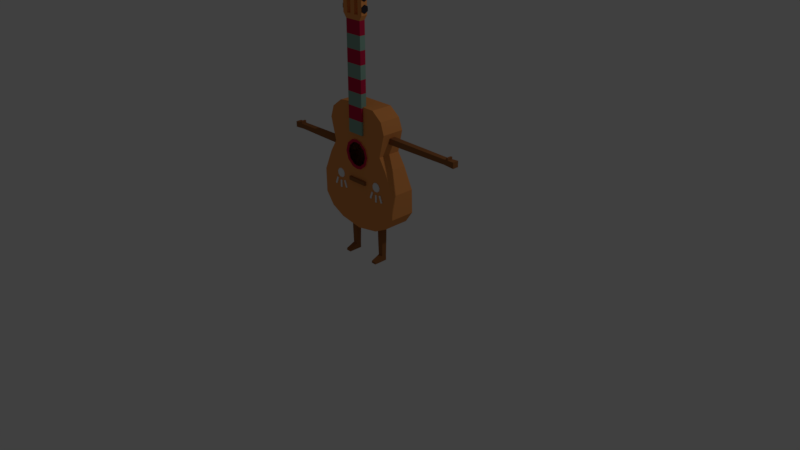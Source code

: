 # Source: guitarra_party_idle_walk_cycle.blend  (saved by Blender 2.79.0; exported with 4.5.12 LTS)
import bpy
from mathutils import Matrix  # noqa: F401  (used for matrix-valued properties, if any)

bpy.ops.wm.read_factory_settings(use_empty=True)
scene = bpy.context.scene
scene.name = 'Scene'

# ---- collections
col_collection_1 = bpy.data.collections.new('Collection 1'); scene.collection.children.link(col_collection_1)

# ---- materials (node trees are filled in below, after node groups)
mat_material_043 = bpy.data.materials.new('Material.043')
mat_material_043.alpha_threshold = 0.0
mat_material_043.use_transparent_shadow = False
mat_material_043.diffuse_color = (0.03307, 0.02679, 0.03309, 1.0)
mat_material_043.roughness = 0.5
mat_material_042 = bpy.data.materials.new('Material.042')
mat_material_042.alpha_threshold = 0.0
mat_material_042.use_transparent_shadow = False
mat_material_042.diffuse_color = (0.8, 0.3027, 0.08495, 1.0)
mat_material_042.roughness = 0.5
mat_material_042.line_color = (0.0, 0.0, 0.0, 1.0)
mat_material_041 = bpy.data.materials.new('Material.041')
mat_material_041.alpha_threshold = 0.0
mat_material_041.use_transparent_shadow = False
mat_material_041.diffuse_color = (0.5382, 0.01406, 0.05926, 1.0)
mat_material_041.roughness = 0.5
mat_material_040 = bpy.data.materials.new('Material.040')
mat_material_040.alpha_threshold = 0.0
mat_material_040.use_transparent_shadow = False
mat_material_040.diffuse_color = (0.3032, 0.1175, 0.04065, 1.0)
mat_material_040.roughness = 0.5
mat_material_039 = bpy.data.materials.new('Material.039')
mat_material_039.alpha_threshold = 0.0
mat_material_039.use_transparent_shadow = False
mat_material_039.diffuse_color = (0.2404, 0.402, 0.3245, 1.0)
mat_material_039.roughness = 0.5
mat_material_038 = bpy.data.materials.new('Material.038')
mat_material_038.alpha_threshold = 0.0
mat_material_038.use_transparent_shadow = False
mat_material_038.roughness = 0.5

# ---- material node trees

# ---- world
world_world = bpy.data.worlds.new('World'); scene.world = world_world
world_world.color = (0.05088, 0.05088, 0.05088)
world_world.use_sun_shadow = False
world_world.sun_shadow_jitter_overblur = 0.0
world_world.cycles.sampling_method = 'MANUAL'

# ---- cameras
cam_camera = bpy.data.cameras.new('Camera')
cam_camera.clip_end = 100.0
cam_camera.lens = 35.0
cam_camera.sensor_width = 32.0
cam_camera.sensor_height = 18.0
cam_camera.ortho_scale = 7.314
cam_camera.dof.focus_distance = 0.0
cam_camera.dof.aperture_fstop = 128.0

# ---- lights
light_lamp = bpy.data.lights.new('Lamp', 'POINT')
light_lamp.transmission_factor = 0.0
light_lamp.cutoff_distance = 30.0
light_lamp.energy = 100.0
light_lamp.shadow_buffer_clip_start = 1.001
light_lamp.shadow_soft_size = 0.1
light_lamp.shadow_maximum_resolution = 0.006
light_lamp.use_absolute_resolution = True

# ---- meshes
me_circle_005 = bpy.data.meshes.new('Circle.005')
me_circle_005.from_pydata([(5.116, -10.06, 0.7718), (4.473, -10.29, 0.7718), (4.131, -10.89, 0.7718), (4.25, -11.56, 0.7718), (4.774, -12.0, 0.7718), (5.458, -12.0, 0.7718), (5.982, -11.56, 0.7718), (6.101, -10.89, 0.7718), (5.759, -10.29, 0.7718), (4.542, -10.38, 0.8988), (5.116, -10.17, 0.8988), (4.237, -10.91, 0.8988), (4.343, -11.51, 0.8988), (4.811, -11.9, 0.8988), (5.421, -11.9, 0.8988), (5.889, -11.51, 0.8988), (5.995, -10.91, 0.8988), (5.69, -10.38, 0.8988), (2.309, 23.04, 0.4567), (2.469, 23.04, 0.4567), (2.309, 22.64, -0.2339), (2.469, 22.64, -0.2339), (2.309, 21.85, -0.2339), (2.469, 21.85, -0.2339), (2.309, 21.45, 0.4567), (2.469, 21.45, 0.4567), (2.309, 21.85, 1.147), (2.469, 21.85, 1.147), (2.309, 22.64, 1.147), (2.469, 22.64, 1.147), (2.309, 25.18, 0.4567), (2.469, 25.18, 0.4567), (2.309, 24.78, -0.2339), (2.469, 24.78, -0.2339), (2.309, 23.98, -0.2339), (2.469, 23.98, -0.2339), (2.309, 23.58, 0.4567), (2.469, 23.58, 0.4567), (2.309, 23.98, 1.147), (2.469, 23.98, 1.147), (2.309, 24.78, 1.147), (2.469, 24.78, 1.147), (-2.585, 23.04, 0.4567), (-2.745, 23.04, 0.4567), (-2.585, 22.64, -0.2339), (-2.745, 22.64, -0.2339), (-2.585, 21.85, -0.2339), (-2.745, 21.85, -0.2339), (-2.585, 21.45, 0.4567), (-2.745, 21.45, 0.4567), (-2.585, 21.85, 1.147), (-2.745, 21.85, 1.147), (-2.585, 22.64, 1.147), (-2.745, 22.64, 1.147), (-2.585, 25.18, 0.4567), (-2.745, 25.18, 0.4567), (-2.585, 24.78, -0.2339), (-2.745, 24.78, -0.2339), (-2.585, 23.98, -0.2339), (-2.745, 23.98, -0.2339), (-2.585, 23.58, 0.4567), (-2.745, 23.58, 0.4567), (-2.585, 23.98, 1.147), (-2.745, 23.98, 1.147), (-2.585, 24.78, 1.147), (-2.745, 24.78, 1.147), (-1.92, 20.16, -0.09813), (-1.92, 20.16, 1.132), (-2.584, 25.59, -0.1417), (-2.584, 25.59, 1.176), (1.661, 20.16, -0.09813), (1.661, 20.16, 1.132), (2.324, 25.59, -0.1417), (2.324, 25.59, 1.176), (1.343, 25.59, -0.1417), (0.361, 25.59, -0.1417), (-0.6207, 25.59, -0.1417), (-1.602, 25.59, -0.1417), (-1.602, 25.59, 1.176), (-0.6207, 25.59, 1.176), (0.361, 25.59, 1.176), (1.343, 25.59, 1.176), (-1.204, 20.16, -0.09813), (-0.488, 20.16, -0.09813), (0.2282, 20.16, -0.09813), (0.9445, 20.16, -0.09813), (0.9445, 20.16, 1.132), (0.2282, 20.16, 1.132), (-0.488, 20.16, 1.132), (-1.204, 20.16, 1.132), (-2.584, 21.13, -0.1417), (-2.584, 21.13, 1.176), (2.324, 21.13, -0.1417), (2.324, 21.13, 1.176), (1.343, 21.13, 1.176), (0.361, 21.13, 1.176), (-0.6207, 21.13, 1.176), (-1.602, 21.13, 1.176), (-1.602, 21.13, -0.1417), (-0.6207, 21.13, -0.1417), (0.361, 21.13, -0.1417), (1.343, 21.13, -0.1417), (-2.584, 24.56, 1.176), (2.324, 24.56, -0.1417), (-2.584, 24.56, -0.1417), (2.324, 24.56, 1.176), (1.343, 24.56, 1.176), (0.361, 24.56, 1.176), (-0.6207, 24.56, 1.176), (-1.602, 24.56, 1.176), (-1.602, 24.56, -0.1417), (-0.6207, 24.56, -0.1417), (0.361, 24.56, -0.1417), (1.343, 24.56, -0.1417), (4.744, -20.59, 0.73), (4.744, -20.58, -4.709), (7.72, -19.05, -4.653), (7.72, -19.06, 0.73), (9.54, -16.55, -4.56), (9.54, -16.55, 0.73), (9.601, -11.59, 0.73), (9.601, -11.59, -4.377), (7.699, -7.228, -4.215), (7.699, -7.228, 0.73), (6.148, -4.659, -4.12), (6.148, -4.658, 0.73), (7.357, -0.02358, -3.949), (7.357, -0.01926, 0.73), (6.578, 2.376, -3.86), (6.578, 2.382, 0.73), (4.367, 4.095, 0.73), (4.367, 4.088, -3.796), (1.881, -7.083, 0.73), (1.881, -4.366, 0.73), (2.293, -5.725, 0.73), (0.7839, -7.983, 0.7283), (0.7839, -3.466, 0.7299), (-0.1543, -21.43, -4.741), (-0.1543, -21.44, 0.73), (-5.053, -20.59, 0.73), (-5.053, -20.58, -4.709), (-8.029, -19.05, -4.653), (-8.029, -19.06, 0.73), (-9.849, -16.55, -4.56), (-9.849, -16.55, 0.73), (-9.91, -11.59, 0.73), (-9.91, -11.59, -4.377), (-8.008, -7.228, -4.215), (-8.008, -7.228, 0.73), (-6.457, -4.659, -4.12), (-6.457, -4.658, 0.73), (-7.665, -0.02358, -3.949), (-7.665, -0.01926, 0.73), (-6.887, 2.376, -3.86), (-6.887, 2.382, 0.73), (-4.676, 4.095, 0.73), (-4.676, 4.088, -3.796), (-0.1543, 4.105, -3.781), (-0.1543, 4.083, 0.6617), (-2.19, -7.083, 0.73), (-0.1543, -3.28, 0.73), (-0.1543, -8.169, 0.7264), (-2.19, -4.366, 0.73), (-2.602, -5.725, 0.73), (-1.093, -7.983, 0.7283), (-1.093, -3.466, 0.7299), (2.362, -7.404, 0.7301), (2.362, -4.045, 0.7301), (2.872, -5.725, 0.7301), (1.006, -8.517, 0.728), (1.006, -2.932, 0.73), (-2.671, -7.404, 0.7301), (-0.1543, -2.702, 0.7302), (-0.1543, -8.747, 0.7257), (-2.671, -4.045, 0.7301), (-3.18, -5.725, 0.7301), (-1.314, -8.517, 0.728), (-1.314, -2.932, 0.73), (1.881, -4.366, 0.9194), (2.293, -5.725, 0.9194), (0.7839, -3.466, 0.9193), (0.7839, -7.983, 0.9177), (-0.1543, -8.169, 0.9158), (-0.1543, -3.28, 0.9194), (1.881, -7.083, 0.9194), (-2.19, -4.366, 0.9194), (-2.602, -5.725, 0.9194), (-1.093, -3.466, 0.9193), (-1.093, -7.983, 0.9177), (-2.19, -7.083, 0.9194), (2.362, -4.045, 0.9195), (2.872, -5.725, 0.9195), (1.006, -2.932, 0.9194), (1.006, -8.517, 0.9174), (-0.1543, -8.747, 0.9151), (-0.1543, -2.702, 0.9196), (2.362, -7.404, 0.9195), (-2.671, -4.045, 0.9195), (-3.18, -5.725, 0.9195), (-1.314, -2.932, 0.9194), (-1.314, -8.517, 0.9174), (-2.671, -7.404, 0.9195), (3.199, -27.03, -2.448), (3.199, -27.03, -1.443), (3.068, -18.53, -2.573), (3.068, -18.53, -1.318), (4.253, -27.03, -2.448), (4.253, -27.03, -1.443), (4.384, -18.53, -2.573), (4.384, -18.53, -1.318), (3.199, -28.27, -2.448), (3.199, -28.27, -1.443), (4.253, -28.27, -2.448), (4.253, -28.27, -1.443), (4.253, -27.82, 0.459), (3.199, -27.82, 0.459), (4.253, -28.27, 0.459), (3.199, -28.27, 0.459), (-4.435, -27.03, -2.448), (-4.435, -27.03, -1.443), (-4.566, -18.71, -2.573), (-4.566, -18.71, -1.318), (-3.381, -27.03, -2.448), (-3.381, -27.03, -1.443), (-3.25, -18.71, -2.573), (-3.25, -18.71, -1.318), (-4.435, -28.27, -2.448), (-4.435, -28.27, -1.443), (-3.381, -28.27, -2.448), (-3.381, -28.27, -1.443), (-3.381, -27.82, 0.459), (-4.435, -27.82, 0.459), (-3.381, -28.27, 0.459), (-4.435, -28.27, 0.459), (-19.19, -5.147, -2.189), (-19.19, -6.152, -2.189), (-3.342, -5.022, -2.316), (-3.342, -6.277, -2.316), (-19.19, -5.147, -1.135), (-19.19, -6.152, -1.135), (-3.342, -5.022, -1.0), (-3.342, -6.277, -1.0), (-21.47, -5.045, -2.296), (-21.47, -6.254, -2.296), (-21.47, -6.254, -1.028), (-21.47, -5.045, -1.028), (-19.72, -6.175, -2.213), (-19.72, -6.175, -1.11), (-19.72, -5.123, -1.11), (-19.72, -5.123, -2.213), (-20.11, -6.193, -2.232), (-20.11, -5.106, -2.232), (-20.11, -6.193, -1.092), (-20.11, -5.106, -1.092), (-20.11, -4.666, -1.092), (-19.72, -4.684, -1.11), (-19.72, -4.684, -2.213), (-20.11, -4.666, -2.232), (20.94, -1.139, -2.189), (20.94, -2.144, -2.189), (4.92, -1.014, -2.321), (4.92, -2.269, -2.321), (20.94, -1.139, -1.135), (20.94, -2.144, -1.135), (4.92, -1.014, -1.005), (4.92, -2.269, -1.005), (23.22, -1.037, -2.296), (23.22, -2.246, -2.296), (23.22, -2.246, -1.028), (23.22, -1.037, -1.028), (21.46, -2.168, -2.213), (21.46, -2.168, -1.11), (21.46, -1.116, -1.11), (21.46, -1.116, -2.213), (21.85, -2.185, -2.232), (21.85, -1.098, -2.232), (21.85, -2.185, -1.092), (21.85, -1.098, -1.092), (21.85, -0.6587, -1.092), (21.46, -0.6763, -1.11), (21.46, -0.6763, -2.213), (21.85, -0.6587, -2.232), (-1.936, -1.491, 1.079), (-1.936, 20.16, -0.1272), (-1.936, 20.16, 1.079), (1.681, -1.491, 1.079), (1.681, 20.16, -0.1272), (1.681, 20.16, 1.079), (-1.936, -1.491, 0.7198), (-1.936, 20.16, 0.7198), (1.681, 20.16, 0.7198), (1.681, -1.491, 0.7198), (-1.936, 17.45, 1.079), (-1.936, 14.75, 1.079), (-1.936, 12.04, 1.079), (-1.936, 9.334, 1.079), (-1.936, 6.628, 1.079), (-1.936, 3.922, 1.079), (-1.936, 1.215, 1.079), (-1.936, 17.45, -0.1272), (-1.936, 14.75, -0.1272), (-1.936, 12.04, -0.1272), (-1.936, 9.334, -0.1272), (-1.936, 6.628, -0.1272), (-1.936, 3.922, -0.1272), (-1.936, 17.45, 0.7198), (-1.936, 14.75, 0.7198), (-1.936, 12.04, 0.7198), (-1.936, 9.334, 0.7198), (-1.936, 6.628, 0.7198), (-1.936, 3.922, 0.7198), (-1.936, 1.215, 0.7198), (1.681, 17.45, -0.1272), (1.681, 14.75, -0.1272), (1.681, 12.04, -0.1272), (1.681, 9.334, -0.1272), (1.681, 6.628, -0.1272), (1.681, 3.922, -0.1272), (1.681, 17.45, 0.7198), (1.681, 14.75, 0.7198), (1.681, 12.04, 0.7198), (1.681, 9.334, 0.7198), (1.681, 6.628, 0.7198), (1.681, 3.922, 0.7198), (1.681, 1.215, 0.7198), (1.681, 17.45, 1.079), (1.681, 14.75, 1.079), (1.681, 12.04, 1.079), (1.681, 9.334, 1.079), (1.681, 6.628, 1.079), (1.681, 3.922, 1.079), (1.681, 1.215, 1.079), (6.512, -13.89, 0.7668), (6.876, -13.75, 0.7668), (5.973, -12.49, 0.7668), (6.337, -12.35, 0.7668), (5.973, -12.49, 0.9), (6.512, -13.89, 0.9), (6.876, -13.75, 0.9), (6.337, -12.35, 0.9), (3.405, -13.65, 0.7668), (3.77, -13.79, 0.7668), (3.929, -12.25, 0.7668), (4.294, -12.39, 0.7668), (3.929, -12.25, 0.9), (3.405, -13.65, 0.9), (3.77, -13.79, 0.9), (4.294, -12.39, 0.9), (4.941, -14.12, 0.7668), (5.331, -14.12, 0.7668), (4.941, -12.62, 0.7668), (5.331, -12.62, 0.7668), (4.941, -12.62, 0.9), (4.941, -14.12, 0.9), (5.331, -14.12, 0.9), (5.331, -12.62, 0.9), (-2.188, -11.56, 0.7331), (2.192, -11.56, 0.7331), (-2.188, -10.81, 0.7331), (2.192, -10.81, 0.7331), (-2.188, -10.81, 1.174), (-2.188, -11.56, 1.174), (2.192, -11.56, 1.174), (2.192, -10.81, 1.174), (-5.106, -10.06, 0.7397), (-5.749, -10.29, 0.7397), (-6.091, -10.89, 0.7397), (-5.972, -11.56, 0.7397), (-5.448, -12.0, 0.7397), (-4.764, -12.0, 0.7397), (-4.24, -11.56, 0.7397), (-4.121, -10.89, 0.7397), (-4.463, -10.29, 0.7397), (-5.68, -10.38, 0.8666), (-5.106, -10.17, 0.8666), (-5.986, -10.91, 0.8666), (-5.879, -11.51, 0.8666), (-5.412, -11.9, 0.8666), (-4.801, -11.9, 0.8666), (-4.333, -11.51, 0.8666), (-4.227, -10.91, 0.8666), (-4.532, -10.38, 0.8666), (-5.281, -14.12, 0.7346), (-4.891, -14.12, 0.7346), (-5.281, -12.62, 0.7346), (-4.891, -12.62, 0.7346), (-5.281, -12.62, 0.8678), (-5.281, -14.12, 0.8678), (-4.891, -14.12, 0.8678), (-4.891, -12.62, 0.8678), (-6.818, -13.65, 0.7346), (-6.452, -13.79, 0.7346), (-6.293, -12.25, 0.7346), (-5.928, -12.39, 0.7346), (-6.293, -12.25, 0.8678), (-6.818, -13.65, 0.8678), (-6.452, -13.79, 0.8678), (-5.928, -12.39, 0.8678), (-3.71, -13.89, 0.7346), (-3.346, -13.75, 0.7346), (-4.249, -12.49, 0.7346), (-3.885, -12.35, 0.7346), (-4.249, -12.49, 0.8678), (-3.71, -13.89, 0.8678), (-3.346, -13.75, 0.8678), (-3.885, -12.35, 0.8678), (3.136, -23.93, -2.508), (3.136, -23.93, -1.383), (4.316, -23.93, -2.508), (4.316, -23.93, -1.383), (-4.498, -23.93, -2.508), (-4.498, -23.93, -1.383), (-3.317, -23.93, -2.508), (-3.317, -23.93, -1.383), (-4.508, -23.42, -1.373), (-3.307, -23.42, -2.518), (-4.508, -23.42, -2.518), (-3.307, -23.42, -1.373), (3.125, -23.43, -1.373), (4.327, -23.43, -2.518), (3.125, -23.43, -2.518), (4.327, -23.43, -1.373), (3.147, -24.48, -2.498), (4.305, -24.48, -1.394), (3.147, -24.48, -1.394), (4.305, -24.48, -2.498), (-4.487, -24.47, -2.498), (-3.328, -24.47, -1.393), (-4.487, -24.47, -1.393), (-3.328, -24.47, -2.498), (15.14, -1.09, -2.241), (15.14, -2.194, -2.241), (15.14, -1.09, -1.083), (15.14, -2.194, -1.083), (15.78, -1.095, -2.235), (15.78, -2.188, -1.089), (15.78, -2.188, -2.235), (15.78, -1.095, -1.089), (14.56, -2.199, -2.246), (14.56, -1.085, -1.078), (14.56, -1.085, -2.246), (14.56, -2.199, -1.078), (-14.17, -5.098, -2.24), (-14.17, -6.201, -2.24), (-14.17, -5.098, -1.083), (-14.17, -6.201, -1.083), (-14.74, -5.103, -2.235), (-14.74, -6.195, -1.089), (-14.74, -6.195, -2.235), (-14.74, -5.103, -1.089), (-13.59, -6.207, -2.246), (-13.59, -5.092, -1.077), (-13.59, -5.092, -2.246), (-13.59, -6.207, -1.077), (6.784, -2.253, -2.305), (6.784, -1.03, -1.021), (6.784, -1.03, -2.304), (6.784, -2.253, -1.022), (6.121, -2.256, -2.308), (6.121, -1.028, -1.019), (6.121, -1.028, -2.307), (6.121, -2.256, -1.02), (7.415, -1.032, -2.302), (7.415, -2.251, -1.024), (7.415, -2.251, -2.302), (7.415, -1.032, -1.024), (-7.808, -6.246, -2.286), (-7.808, -5.052, -1.034), (-7.808, -5.052, -2.286), (-7.808, -6.246, -1.034), (-7.808, -6.246, -2.286), (-7.808, -6.246, -2.286), (-7.808, -6.246, -1.034), (-7.808, -6.246, -1.034), (-7.808, -5.052, -1.034), (-7.808, -5.052, -1.034), (-7.808, -5.052, -2.286), (-7.808, -5.052, -2.286), (-7.186, -6.251, -2.29), (-7.186, -6.251, -1.029), (-7.186, -5.048, -1.029), (-7.186, -5.048, -2.29), (-6.594, -6.255, -2.294), (-6.594, -6.255, -1.025), (-6.594, -5.044, -1.025), (-6.594, -5.044, -2.294)], [], [(1, 2, 3, 4, 5, 6, 7, 8, 0), (9, 11, 12, 13, 14, 15, 16, 17, 10), (0, 10, 17, 8), (6, 15, 14, 5), (3, 12, 11, 2), (7, 16, 15, 6), (4, 13, 12, 3), (1, 9, 10, 0), (8, 17, 16, 7), (5, 14, 13, 4), (2, 11, 9, 1), (18, 19, 21, 20), (20, 21, 23, 22), (22, 23, 25, 24), (24, 25, 27, 26), (21, 19, 29, 27, 25, 23), (26, 27, 29, 28), (28, 29, 19, 18), (18, 20, 22, 24, 26, 28), (30, 31, 33, 32), (32, 33, 35, 34), (34, 35, 37, 36), (36, 37, 39, 38), (33, 31, 41, 39, 37, 35), (38, 39, 41, 40), (40, 41, 31, 30), (30, 32, 34, 36, 38, 40), (42, 44, 45, 43), (44, 46, 47, 45), (46, 48, 49, 47), (48, 50, 51, 49), (45, 47, 49, 51, 53, 43), (50, 52, 53, 51), (52, 42, 43, 53), (42, 52, 50, 48, 46, 44), (54, 56, 57, 55), (56, 58, 59, 57), (58, 60, 61, 59), (60, 62, 63, 61), (57, 59, 61, 63, 65, 55), (62, 64, 65, 63), (64, 54, 55, 65), (54, 64, 62, 60, 58, 56), (104, 102, 69, 68), (74, 81, 73, 72), (92, 93, 71, 70), (82, 89, 67, 66), (101, 92, 70, 85), (97, 91, 67, 89), (93, 94, 86, 71), (94, 95, 87, 86), (95, 96, 88, 87), (96, 97, 89, 88), (90, 98, 82, 66), (98, 99, 83, 82), (99, 100, 84, 83), (100, 101, 85, 84), (70, 71, 86, 85), (85, 86, 87, 84), (84, 87, 88, 83), (83, 88, 89, 82), (68, 69, 78, 77), (77, 78, 79, 76), (76, 79, 80, 75), (75, 80, 81, 74), (111, 112, 100, 99), (104, 110, 98, 90), (107, 108, 96, 95), (105, 106, 94, 93), (109, 102, 91, 97), (113, 103, 92, 101), (103, 105, 93, 92), (66, 67, 91, 90), (72, 73, 105, 103), (74, 72, 103, 113), (78, 69, 102, 109), (73, 81, 106, 105), (81, 80, 107, 106), (80, 79, 108, 107), (79, 78, 109, 108), (68, 77, 110, 104), (77, 76, 111, 110), (76, 75, 112, 111), (75, 74, 113, 112), (90, 91, 102, 104), (97, 98, 110, 109), (99, 98, 97, 96), (96, 108, 111, 99), (109, 110, 111, 108), (107, 112, 113, 106), (94, 106, 113, 101), (101, 100, 95, 94), (95, 100, 112, 107), (120, 119, 118, 121), (114, 115, 116, 117), (119, 117, 116, 118), (123, 120, 121, 122), (122, 124, 125, 123), (126, 127, 125, 124), (126, 128, 129, 127), (131, 130, 129, 128), (119, 120, 123, 125, 127, 129, 130, 158, 160, 136, 133, 134, 132, 135, 161, 138, 114, 117), (130, 131, 157, 158), (115, 114, 138, 137), (137, 157, 131, 128, 126, 124, 122, 121, 118, 116, 115), (145, 146, 143, 144), (139, 142, 141, 140), (144, 143, 141, 142), (148, 147, 146, 145), (147, 148, 150, 149), (151, 149, 150, 152), (151, 152, 154, 153), (156, 153, 154, 155), (144, 142, 139, 138, 161, 164, 159, 163, 162, 165, 160, 158, 155, 154, 152, 150, 148, 145), (155, 158, 157, 156), (140, 137, 138, 139), (137, 140, 141, 143, 146, 147, 149, 151, 153, 156, 157), (135, 132, 184, 181), (170, 167, 190, 192), (173, 176, 200, 194), (167, 168, 191, 190), (174, 177, 199, 197), (159, 164, 188, 189), (175, 174, 197, 198), (132, 134, 179, 184), (163, 159, 189, 186), (166, 169, 193, 196), (160, 165, 187, 183), (136, 160, 183, 180), (184, 179, 191, 196), (187, 185, 197, 199), (178, 180, 192, 190), (189, 188, 200, 201), (188, 182, 194, 200), (182, 181, 193, 194), (183, 187, 199, 195), (185, 186, 198, 197), (180, 183, 195, 192), (179, 178, 190, 191), (186, 189, 201, 198), (181, 184, 196, 193), (134, 133, 178, 179), (162, 163, 186, 185), (177, 172, 195, 199), (169, 173, 194, 193), (133, 136, 180, 178), (165, 162, 185, 187), (171, 175, 198, 201), (172, 170, 192, 195), (161, 135, 181, 182), (164, 161, 182, 188), (176, 171, 201, 200), (168, 166, 196, 191), (420, 418, 205, 204), (204, 205, 209, 208), (425, 423, 207, 206), (207, 203, 215, 214), (422, 425, 206, 202), (423, 424, 203, 207), (212, 213, 211, 210), (206, 207, 213, 212), (203, 202, 210, 211), (202, 206, 212, 210), (214, 215, 217, 216), (203, 211, 217, 215), (213, 207, 214, 216), (211, 213, 216, 217), (416, 414, 221, 220), (220, 221, 225, 224), (429, 427, 223, 222), (223, 219, 231, 230), (426, 429, 222, 218), (427, 428, 219, 223), (228, 229, 227, 226), (222, 223, 229, 228), (219, 218, 226, 227), (218, 222, 228, 226), (230, 231, 233, 232), (219, 227, 233, 231), (229, 223, 230, 232), (227, 229, 232, 233), (468, 466, 470, 477), (236, 237, 241, 240), (449, 447, 239, 238), (446, 449, 238, 234), (447, 448, 235, 239), (252, 250, 243, 244), (242, 245, 244, 243), (253, 252, 244, 245), (250, 251, 242, 243), (251, 253, 245, 242), (234, 238, 248, 249), (235, 234, 249, 246), (238, 239, 247, 248), (239, 235, 246, 247), (249, 248, 255, 256), (246, 249, 251, 250), (248, 247, 252, 253), (247, 246, 250, 252), (256, 255, 254, 257), (248, 253, 254, 255), (251, 249, 256, 257), (253, 251, 257, 254), (460, 458, 261, 260), (260, 261, 265, 264), (437, 435, 263, 262), (434, 437, 262, 258), (435, 436, 259, 263), (276, 274, 267, 268), (266, 269, 268, 267), (277, 276, 268, 269), (274, 275, 266, 267), (275, 277, 269, 266), (258, 262, 272, 273), (259, 258, 273, 270), (262, 263, 271, 272), (263, 259, 270, 271), (273, 272, 279, 280), (270, 273, 275, 274), (272, 271, 276, 277), (271, 270, 274, 276), (280, 279, 278, 281), (272, 277, 278, 279), (275, 273, 280, 281), (277, 275, 281, 278), (289, 284, 287, 290), (298, 282, 285, 331), (283, 289, 290, 286), (305, 292, 284, 289), (324, 331, 285, 291), (288, 291, 285, 282), (290, 287, 325, 318), (318, 325, 326, 319), (319, 326, 327, 320), (320, 327, 328, 321), (321, 328, 329, 322), (322, 329, 330, 323), (323, 330, 331, 324), (286, 290, 318, 312), (312, 318, 319, 313), (313, 319, 320, 314), (314, 320, 321, 315), (315, 321, 322, 316), (316, 322, 323, 317), (289, 283, 299, 305), (305, 299, 300, 306), (306, 300, 301, 307), (307, 301, 302, 308), (308, 302, 303, 309), (309, 303, 304, 310), (304, 317, 323, 310), (288, 282, 298, 311), (311, 298, 297, 310), (310, 297, 296, 309), (309, 296, 295, 308), (308, 295, 294, 307), (307, 294, 293, 306), (306, 293, 292, 305), (284, 292, 325, 287), (292, 293, 326, 325), (293, 294, 327, 326), (294, 295, 328, 327), (295, 296, 329, 328), (296, 297, 330, 329), (297, 298, 331, 330), (311, 310, 323, 324), (291, 288, 311, 324), (286, 312, 299, 283), (300, 299, 312, 313), (301, 300, 313, 314), (302, 301, 314, 315), (303, 302, 315, 316), (304, 303, 316, 317), (332, 334, 335, 333), (337, 338, 339, 336), (335, 334, 336, 339), (332, 333, 338, 337), (333, 335, 339, 338), (334, 332, 337, 336), (340, 342, 343, 341), (345, 346, 347, 344), (343, 342, 344, 347), (340, 341, 346, 345), (341, 343, 347, 346), (342, 340, 345, 344), (348, 350, 351, 349), (353, 354, 355, 352), (351, 350, 352, 355), (348, 349, 354, 353), (349, 351, 355, 354), (350, 348, 353, 352), (356, 358, 359, 357), (361, 362, 363, 360), (357, 359, 363, 362), (358, 356, 361, 360), (359, 358, 360, 363), (356, 357, 362, 361), (365, 364, 372, 371, 370, 369, 368, 367, 366), (373, 375, 376, 377, 378, 379, 380, 381, 374), (364, 374, 381, 372), (370, 379, 378, 369), (367, 376, 375, 366), (371, 380, 379, 370), (368, 377, 376, 367), (365, 373, 374, 364), (372, 381, 380, 371), (369, 378, 377, 368), (366, 375, 373, 365), (382, 384, 385, 383), (387, 388, 389, 386), (385, 384, 386, 389), (382, 383, 388, 387), (383, 385, 389, 388), (384, 382, 387, 386), (390, 392, 393, 391), (395, 396, 397, 394), (393, 392, 394, 397), (390, 391, 396, 395), (391, 393, 397, 396), (392, 390, 395, 394), (398, 400, 401, 399), (403, 404, 405, 402), (401, 400, 402, 405), (398, 399, 404, 403), (399, 401, 405, 404), (400, 398, 403, 402), (421, 418, 407, 409), (420, 419, 408, 406), (419, 421, 409, 408), (422, 424, 407, 406), (417, 414, 411, 413), (416, 415, 412, 410), (415, 417, 413, 412), (426, 428, 411, 410), (224, 225, 417, 415), (220, 224, 415, 416), (225, 221, 414, 417), (410, 411, 414, 416), (208, 209, 421, 419), (204, 208, 419, 420), (209, 205, 418, 421), (406, 407, 418, 420), (202, 203, 424, 422), (409, 407, 424, 423), (406, 408, 425, 422), (408, 409, 423, 425), (218, 219, 428, 426), (413, 411, 428, 427), (410, 412, 429, 426), (412, 413, 427, 429), (441, 438, 431, 433), (440, 439, 432, 430), (439, 441, 433, 432), (434, 436, 431, 430), (258, 259, 436, 434), (433, 431, 436, 435), (430, 432, 437, 434), (432, 433, 435, 437), (465, 463, 441, 439), (462, 465, 439, 440), (463, 464, 438, 441), (430, 431, 438, 440), (453, 450, 443, 445), (452, 451, 444, 442), (451, 453, 445, 444), (446, 448, 443, 442), (234, 235, 448, 446), (445, 443, 448, 447), (442, 444, 449, 446), (444, 445, 447, 449), (467, 469, 472, 475), (468, 467, 475, 476), (469, 466, 471, 472), (442, 443, 450, 452), (461, 458, 454, 457), (460, 459, 455, 456), (459, 461, 457, 455), (462, 464, 454, 456), (264, 265, 461, 459), (260, 264, 459, 460), (265, 261, 458, 461), (456, 454, 458, 460), (440, 438, 464, 462), (457, 454, 464, 463), (456, 455, 465, 462), (455, 457, 463, 465), (473, 470, 466, 469), (477, 474, 467, 468), (474, 473, 469, 467), (476, 471, 466, 468), (485, 482, 237, 236), (472, 471, 450, 453), (475, 472, 453, 451), (479, 478, 470, 473), (480, 479, 473, 474), (476, 475, 451, 452), (452, 450, 471, 476), (481, 480, 474, 477), (485, 484, 480, 481), (484, 483, 479, 480), (483, 482, 478, 479), (477, 470, 478, 481), (241, 237, 482, 483), (240, 241, 483, 484), (236, 240, 484, 485), (481, 478, 482, 485)])
me_circle_005.polygons.foreach_set('material_index', [5, 5, 5, 5, 5, 5, 5, 5, 5, 5, 5, 0, 0, 0, 0, 0, 0, 0, 0, 0, 0, 0, 0, 0, 0, 0, 0, 0, 0, 0, 0, 0, 0, 0, 0, 0, 0, 0, 0, 0, 0, 0, 0, 1, 1, 1, 1, 1, 1, 1, 1, 1, 1, 1, 1, 1, 1, 1, 1, 1, 1, 1, 1, 1, 1, 1, 1, 1, 1, 1, 1, 1, 1, 1, 1, 1, 1, 1, 1, 1, 1, 1, 1, 1, 1, 1, 1, 1, 1, 1, 1, 1, 1, 1, 1, 1, 1, 1, 1, 1, 1, 1, 1, 1, 1, 1, 1, 1, 1, 1, 1, 1, 1, 1, 1, 1, 1, 2, 1, 1, 1, 1, 2, 1, 2, 2, 1, 2, 2, 2, 2, 2, 2, 2, 2, 2, 2, 2, 2, 2, 2, 2, 2, 1, 1, 2, 2, 1, 1, 2, 2, 1, 1, 3, 3, 3, 3, 3, 3, 3, 3, 3, 3, 3, 3, 3, 3, 3, 3, 3, 3, 3, 3, 3, 3, 3, 3, 3, 3, 3, 3, 3, 3, 3, 3, 3, 3, 3, 3, 3, 3, 3, 3, 3, 3, 3, 3, 3, 3, 3, 3, 3, 3, 3, 3, 3, 3, 3, 3, 3, 3, 3, 3, 3, 3, 3, 3, 3, 3, 3, 3, 3, 3, 3, 3, 4, 4, 4, 2, 4, 4, 2, 4, 2, 4, 2, 4, 2, 2, 4, 2, 4, 2, 4, 2, 4, 2, 4, 2, 4, 4, 4, 2, 4, 2, 4, 2, 4, 2, 4, 2, 4, 2, 4, 2, 2, 4, 2, 4, 2, 4, 2, 4, 5, 5, 5, 5, 5, 5, 5, 5, 5, 5, 5, 5, 5, 5, 5, 5, 5, 5, 3, 3, 3, 3, 3, 3, 5, 5, 5, 5, 5, 5, 5, 5, 5, 5, 5, 5, 5, 5, 5, 5, 5, 5, 5, 5, 5, 5, 5, 5, 5, 5, 5, 5, 5, 3, 3, 3, 3, 3, 3, 3, 3, 3, 3, 3, 3, 3, 3, 3, 3, 3, 3, 3, 3, 3, 3, 3, 3, 3, 3, 3, 3, 3, 3, 3, 3, 3, 3, 3, 3, 3, 3, 3, 3, 3, 3, 3, 3, 3, 3, 3, 3, 3, 3, 3, 3, 3, 3, 3, 3, 3, 3, 3, 3, 3, 3, 3, 3, 3, 3, 3, 3, 3, 3, 3, 3, 3, 3, 3, 3, 3, 3, 3, 3])
me_circle_005.materials.append(mat_material_043)
me_circle_005.materials.append(mat_material_042)
me_circle_005.materials.append(mat_material_041)
me_circle_005.materials.append(mat_material_040)
me_circle_005.materials.append(mat_material_039)
me_circle_005.materials.append(mat_material_038)
me_circle_005.use_remesh_preserve_volume = False
me_circle_005.use_remesh_preserve_attributes = False
me_circle_005.use_mirror_vertex_groups = False
me_circle_005.update()
arm_armature_000 = bpy.data.armatures.new('Armature.000')  # bones are not reproduced

# ---- objects
ob_lamp = bpy.data.objects.new('Lamp', light_lamp)
ob_camera = bpy.data.objects.new('Camera', cam_camera)
ob_armature = bpy.data.objects.new('Armature', arm_armature_000)
ob_circle_006 = bpy.data.objects.new('Circle.006', me_circle_005)

# ---- transforms, parenting, visibility, modifiers, constraints
ob_lamp.location = (4.076, 1.005, 5.904)
ob_lamp.rotation_euler = (0.6503, 0.05522, 1.866)
ob_lamp.lock_rotations_4d = False
ob_lamp.empty_display_type = 'ARROWS'
ob_lamp.color = (0.0, 0.0, 0.0, 0.0)
ob_lamp.lineart.crease_threshold = 0.0
ob_camera.location = (7.481, -6.508, 5.344)
ob_camera.rotation_euler = (1.109, 0.0, 0.8149)
ob_camera.lock_rotations_4d = False
ob_camera.empty_display_type = 'ARROWS'
ob_camera.color = (0.0, 0.0, 0.0, 0.0)
ob_camera.display_type = 'WIRE'
ob_camera.lineart.crease_threshold = 0.0
ob_armature.location = (0.0, 0.0, 0.0)
ob_armature.hide_viewport = True
ob_armature.display_type = 'SOLID'
ob_armature.show_in_front = True
ob_armature.lineart.crease_threshold = 0.0
ob_circle_006.parent = ob_armature
ob_circle_006.location = (0.005096, -0.1099, 1.778)
ob_circle_006.rotation_euler = (1.571, 0.0, 12.57)
ob_circle_006.scale = (0.06277, 0.06277, 0.06277)
ob_circle_006.lineart.crease_threshold = 0.0
_vg = ob_circle_006.vertex_groups.new(name='torso')
for _i, _w in zip([0, 1, 2, 3, 4, 5, 6, 7, 8, 9, 10, 11, 12, 13, 14, 15, 16, 17, 18, 19, 20, 21, 22, 23, 24, 25, 26, 27, 28, 29, 30, 31, 32, 33, 34, 35, 36, 37, 38, 39, 40, 41, 42, 43, 44, 45, 46, 47, 48, 49, 50, 51, 52, 53, 54, 55, 56, 57, 58, 59, 60, 61, 62, 63, 64, 65, 66, 67, 68, 69, 70, 71, 72, 73, 74, 75, 76, 77, 78, 79, 80, 81, 82, 83, 84, 85, 86, 87, 88, 89, 90, 91, 92, 93, 94, 95, 96, 97, 98, 99, 100, 101, 102, 103, 104, 105, 106, 107, 108, 109, 110, 111, 112, 113, 114, 115, 116, 117, 118, 119, 120, 121, 122, 123, 124, 125, 126, 127, 128, 129, 130, 131, 132, 133, 134, 135, 136, 137, 138, 139, 140, 141, 142, 143, 144, 145, 146, 147, 148, 149, 150, 151, 152, 153, 154, 155, 156, 157, 158, 159, 160, 161, 162, 163, 164, 165, 166, 167, 168, 169, 170, 171, 172, 173, 174, 175, 176, 177, 178, 179, 180, 181, 182, 183, 184, 185, 186, 187, 188, 189, 190, 191, 192, 193, 194, 195, 196, 197, 198, 199, 200, 201, 236, 237, 240, 241, 282, 283, 284, 285, 286, 287, 288, 289, 290, 291, 292, 293, 294, 295, 296, 297, 298, 299, 300, 301, 302, 303, 304, 305, 306, 307, 308, 309, 310, 311, 312, 313, 314, 315, 316, 317, 318, 319, 320, 321, 322, 323, 324, 325, 326, 327, 328, 329, 330, 331, 332, 333, 334, 335, 336, 337, 338, 339, 340, 341, 342, 343, 344, 345, 346, 347, 348, 349, 350, 351, 352, 353, 354, 355, 356, 357, 358, 359, 360, 361, 362, 363, 364, 365, 366, 367, 368, 369, 370, 371, 372, 373, 374, 375, 376, 377, 378, 379, 380, 381, 382, 383, 384, 385, 386, 387, 388, 389, 390, 391, 392, 393, 394, 395, 396, 397, 398, 399, 400, 401, 402, 403, 404, 405, 466, 467, 468, 469, 470, 471, 472, 473, 474, 475, 476, 477, 478, 479, 480, 481, 482, 483, 484, 485], [1.0, 1.0, 1.0, 0.9955, 1.0, 1.0, 0.8818, 0.9583, 1.0, 1.0, 1.0, 1.0, 0.9673, 1.0, 1.0, 1.0, 0.9999, 1.0, 0.973, 0.973, 0.973, 0.973, 0.973, 0.973, 0.973, 0.973, 0.973, 0.973, 0.973, 0.973, 0.973, 0.973, 0.973, 0.973, 0.973, 0.973, 0.973, 0.973, 0.973, 0.973, 0.973, 0.973, 0.9734, 0.9734, 0.9734, 0.9734, 0.9734, 0.9734, 0.9523, 0.9548, 0.9734, 0.9734, 0.9734, 0.9734, 0.9734, 0.9734, 0.9734, 0.9734, 0.9734, 0.9734, 0.9734, 0.9734, 0.9734, 0.9734, 0.9635, 0.9665, 0.973, 0.9766, 0.973, 0.9739, 0.973, 0.973, 0.973, 0.973, 0.973, 0.973, 0.973, 0.973, 0.9734, 0.973, 0.973, 0.973, 0.973, 0.973, 0.973, 0.973, 0.973, 0.973, 0.973, 0.9738, 0.973, 0.9908, 0.973, 0.973, 0.973, 0.973, 0.9744, 0.9803, 0.973, 0.973, 0.973, 0.973, 0.9829, 0.973, 0.973, 0.973, 0.973, 0.9731, 0.9742, 0.9774, 0.973, 0.973, 0.973, 0.973, 0.9846, 0.9684, 0.975, 0.9835, 0.9793, 0.9841, 0.9871, 0.9843, 0.9835, 0.9866, 0.9819, 0.9859, 0.9854, 0.9881, 0.9867, 0.9899, 0.9925, 0.9871, 0.984, 0.9844, 0.9858, 1.0, 0.9884, 0.9545, 0.99, 0.9949, 0.9997, 0.9105, 1.0, 0.9999, 0.9998, 0.9652, 0.9173, 0.9659, 0.9998, 1.0, 0.9747, 0.9971, 1.0, 0.9999, 0.9989, 0.9899, 0.9108, 0.9761, 0.9954, 1.0, 0.9914, 1.0, 1.0, 1.0, 0.9996, 1.0, 0.9822, 0.9826, 0.9851, 0.9729, 0.967, 1.0, 0.9439, 0.9941, 0.9939, 0.9999, 1.0, 1.0, 0.9835, 0.9855, 0.9887, 1.0, 1.0, 0.9927, 0.9831, 1.0, 1.0, 1.0, 0.9997, 1.0, 0.9827, 0.9852, 0.9673, 0.9723, 0.9665, 0.9441, 0.9823, 0.9816, 0.9999, 1.0, 0.9925, 1.0, 0.9849, 1.0, 0.9844, 1.0, 1.0, 1.0, 1.0, 1.0, 1.0, 1.0, 1.0, 1.0, 1.0, 1.0, 1.0, 1.0, 1.0, 1.0, 1.0, 1.0, 1.0, 1.0, 1.0, 1.0, 1.0, 1.0, 1.0, 1.0, 1.0, 1.0, 1.0, 1.0, 1.0, 1.0, 1.0, 1.0, 1.0, 1.0, 1.0, 1.0, 1.0, 1.0, 1.0, 1.0, 1.0, 1.0, 1.0, 1.0, 1.0, 1.0, 1.0, 1.0, 1.0, 1.0, 1.0, 1.0, 1.0, 1.0, 1.0, 1.0, 0.9999, 1.0, 1.0, 1.0, 1.0, 1.0, 1.0, 1.0, 1.0, 1.0, 1.0, 1.0, 1.0, 1.0, 1.0, 1.0, 1.0, 1.0, 1.0, 1.0, 1.0, 0.9991, 1.0, 1.0, 1.0, 0.9997, 1.0, 1.0, 1.0, 1.0, 1.0, 1.0, 1.0, 0.9999, 1.0, 1.0, 1.0, 0.9999, 1.0, 1.0, 1.0, 0.9931, 0.9998, 1.0, 1.0, 1.0, 1.0, 1.0, 1.0, 1.0, 1.0, 1.0, 1.0, 1.0, 1.0, 1.0, 1.0, 1.0, 1.0, 1.0, 1.0, 0.9997, 1.0, 1.0, 1.0, 1.0, 0.9997, 1.0, 0.0, 0.0, 0.0, 0.0, 0.05586, 0.0, 0.0, 0.09007, 0.0006997, 0.0, 0.0, 0.02566, 0.02602, 0.3902, 0.001144, 0.01194, 0.2032, 0.9668, 0.0261, 0.05804]): _vg.add([_i], _w, 'REPLACE')
_vg = ob_circle_006.vertex_groups.new(name='arms.R')
for _i, _w in zip([0, 1, 2, 3, 4, 5, 6, 7, 8, 9, 10, 11, 12, 13, 14, 15, 16, 17, 42, 43, 44, 45, 46, 47, 48, 49, 50, 51, 52, 53, 54, 55, 56, 57, 58, 59, 60, 61, 62, 63, 64, 65, 114, 115, 116, 117, 118, 119, 120, 121, 122, 123, 124, 125, 126, 127, 128, 129, 130, 131, 132, 133, 134, 135, 136, 137, 138, 139, 140, 141, 142, 143, 144, 145, 146, 147, 148, 149, 150, 151, 152, 153, 154, 155, 156, 157, 158, 159, 160, 161, 162, 163, 164, 165, 166, 167, 168, 169, 170, 171, 172, 173, 174, 175, 176, 177, 178, 179, 180, 181, 182, 183, 184, 185, 186, 187, 188, 189, 190, 191, 192, 193, 194, 195, 196, 197, 198, 199, 200, 201, 202, 203, 204, 205, 206, 207, 208, 209, 210, 211, 212, 213, 214, 215, 216, 217, 218, 219, 220, 221, 222, 223, 224, 225, 226, 227, 228, 229, 230, 231, 232, 233, 234, 235, 236, 237, 238, 239, 240, 241, 242, 243, 244, 245, 246, 247, 248, 249, 250, 251, 252, 253, 254, 255, 256, 257, 258, 259, 260, 261, 262, 263, 264, 265, 266, 267, 268, 269, 270, 271, 272, 273, 274, 275, 276, 277, 278, 279, 280, 281, 282, 285, 288, 291, 293, 294, 295, 296, 297, 298, 300, 301, 302, 303, 304, 306, 307, 308, 309, 310, 311, 314, 315, 316, 317, 320, 321, 322, 323, 324, 327, 328, 329, 330, 331, 332, 333, 334, 335, 336, 337, 338, 339, 340, 341, 342, 343, 344, 345, 346, 347, 348, 349, 350, 351, 352, 353, 354, 355, 356, 357, 358, 359, 360, 361, 362, 363, 364, 365, 366, 367, 368, 369, 370, 371, 372, 373, 374, 375, 376, 377, 378, 379, 380, 381, 382, 383, 384, 385, 386, 387, 388, 389, 390, 391, 392, 393, 394, 395, 396, 397, 398, 399, 400, 401, 402, 403, 404, 405, 406, 407, 408, 409, 410, 411, 412, 413, 414, 415, 416, 417, 418, 419, 420, 421, 422, 423, 424, 425, 426, 427, 428, 429, 430, 431, 432, 433, 434, 435, 436, 437, 438, 439, 440, 441, 442, 443, 444, 445, 446, 447, 448, 449, 450, 451, 452, 453, 454, 455, 456, 457, 458, 459, 460, 461, 462, 463, 464, 465, 466, 467, 468, 469, 470, 471, 472, 473, 474, 475, 476, 477, 478, 479, 480, 481, 482, 483, 484, 485], [0.0, 0.0, 0.0, 0.0, 0.0, 0.0, 0.0, 0.0, 0.0, 0.0, 0.0, 0.0, 0.0, 0.0, 0.0, 0.0, 0.0, 0.0, 0.0, 0.0, 0.0, 0.0, 0.0, 0.0, 0.0, 0.0, 0.0, 0.0, 0.0, 0.0, 0.0, 0.0, 0.0, 0.0, 0.0, 0.0, 0.0, 0.0, 0.0, 0.0, 0.0, 0.0, 0.0, 0.0002324, 1.461e-06, 0.0, 0.0, 0.0, 0.0, 0.0, 0.0, 0.0, 0.0, 0.0, 0.0, 0.0, 0.0, 0.0, 0.0, 0.0, 0.0, 0.0, 0.0, 0.0001515, 8.287e-05, 8.172e-05, 0.0, 0.0004942, 0.000575, 0.0008936, 0.0007996, 0.001208, 0.001044, 0.001249, 0.001105, 0.005797, 0.001236, 0.001146, 0.02451, 0.0005686, 0.0006599, 0.0003431, 0.0003471, 0.0001933, 0.0001973, 0.0, 0.0, 0.0002581, 0.0001188, 0.0009147, 0.000258, 0.0003075, 0.001132, 0.0001462, 0.0, 0.0, 0.0, 0.0003207, 0.0002201, 0.0002475, 9.192e-05, 0.00104, 0.006339, 0.01103, 0.001247, 0.0001468, 0.0, 0.0, 0.000149, 0.0002143, 0.0009741, 0.000149, 0.0, 0.0002521, 0.0002982, 0.0001477, 0.001199, 0.0002519, 0.0, 0.0, 0.0002333, 0.0003147, 0.001041, 9.149e-05, 0.0, 0.0002485, 0.01469, 0.0001465, 0.001289, 0.0002482, 0.0, 0.0, 0.0, 0.0, 0.0, 0.0, 0.0, 0.0, 0.0, 0.0, 0.0, 0.0, 0.0, 0.0, 0.0, 0.0, 0.0, 0.0, 0.0, 0.0, 0.0, 0.0, 0.0, 0.0, 0.0, 0.0, 0.0, 0.0, 0.0, 0.0, 0.0, 0.0, 0.0006174, 0.0006128, 0.7, 0.7, 0.0006091, 0.0005867, 0.7, 0.7, 0.0005154, 0.0005171, 0.0005072, 0.0006234, 0.0005789, 0.000561, 0.0005532, 0.0005688, 0.0005512, 0.0005454, 0.000533, 0.0005235, 0.0005297, 0.0005334, 0.0005598, 0.0005472, 0.0, 0.0, 0.0, 0.0, 0.0, 0.0, 0.0, 0.0, 0.0, 0.0, 0.0, 0.0, 0.0, 0.0, 0.0, 0.0, 0.0, 0.0, 0.0, 0.0, 0.0, 0.0, 0.0, 0.0, 0.0, 0.0, 0.0, 0.0, 0.0, 0.0, 0.0, 0.0, 0.0, 0.0, 0.0, 0.0, 0.0, 0.0, 0.0, 0.0, 0.0, 0.0, 0.0, 0.0, 0.0, 0.0, 0.0, 0.0, 0.0, 0.0, 0.0, 0.0, 0.0, 0.0, 0.0, 0.0, 0.0, 0.0, 0.0, 0.0, 0.0, 0.0, 0.0, 0.0, 0.0, 0.0, 0.0, 0.0, 0.0, 0.0, 0.0, 0.0, 0.0, 0.0, 0.0, 0.0, 0.0, 0.0, 0.0, 0.0, 0.0, 0.0, 0.0, 0.0, 0.0, 0.0, 0.0, 0.0, 0.0, 0.0, 0.0, 0.0, 0.0, 0.0, 0.0, 0.0, 0.0, 0.0, 0.0, 0.0, 0.0, 0.0, 0.0, 0.0, 0.0, 0.0, 0.0, 0.0, 0.0, 0.0, 0.0, 0.0, 0.0, 0.0, 0.0, 0.0, 0.0, 0.0, 0.0, 0.0, 0.0, 0.0, 0.0, 0.0, 0.0, 0.0, 0.0, 0.0, 0.0, 0.0, 0.0, 0.0, 0.0, 0.0, 0.0, 0.0, 0.0, 0.0, 0.0, 0.0, 0.0, 0.0, 0.0, 0.0, 0.0, 0.0, 0.0, 0.0, 0.0, 0.0, 0.0, 0.0, 0.0, 0.0, 0.0, 0.0, 0.0, 0.0, 0.0, 0.0, 0.0, 0.0, 0.0, 0.0, 0.0, 0.0, 0.0, 0.0, 0.0, 0.006868, 0.1962, 0.0008215, 0.01167, 0.00158, 0.0005265, 0.0004983, 0.0006342, 0.7001, 0.2538, 0.7004, 0.5419, 0.0, 0.0, 0.0, 0.0, 0.0, 0.0, 0.0, 0.0, 0.0, 0.0, 0.0, 0.0, 0.9101, 0.973, 0.973, 0.9101, 0.973, 0.973, 0.973, 0.9657, 0.973, 0.973, 0.973, 0.973, 0.9129, 0.9118, 0.973, 0.9308, 0.9105, 0.9102, 0.7928, 0.8851]): _vg.add([_i], _w, 'REPLACE')
_vg = ob_circle_006.vertex_groups.new(name='arm.R')
for _i, _w in zip([132, 133, 134, 135, 136, 140, 141, 143, 145, 146, 147, 148, 149, 150, 151, 152, 154, 155, 159, 160, 161, 162, 163, 164, 165, 166, 167, 168, 169, 170, 171, 172, 173, 174, 175, 176, 177, 178, 179, 180, 181, 182, 183, 184, 185, 186, 187, 188, 189, 190, 191, 192, 193, 194, 195, 196, 197, 198, 199, 200, 201, 220, 234, 235, 236, 237, 238, 239, 240, 241, 242, 243, 244, 245, 246, 247, 248, 249, 250, 251, 252, 253, 254, 255, 256, 257, 282, 288, 298, 311, 356, 358, 359, 360, 361, 362, 363, 364, 365, 366, 367, 368, 369, 370, 371, 372, 373, 374, 375, 376, 377, 378, 379, 380, 381, 382, 383, 384, 385, 386, 387, 389, 390, 391, 392, 393, 394, 395, 396, 397, 400, 401, 402, 405, 442, 443, 444, 445, 446, 447, 448, 449, 450, 451, 452, 453, 466, 467, 468, 469, 470, 471, 472, 473, 474, 475, 476, 477, 478, 479, 480, 481, 482, 483, 484, 485], [0.0, 0.0, 0.0, 0.0, 0.0, 0.0, 0.0, 0.0, 0.0, 0.0, 0.0, 0.0, 0.0, 0.0, 0.0, 0.0, 0.0, 0.0, 0.0, 0.0, 0.0, 0.0, 0.0, 0.0, 0.0, 0.0, 0.0, 0.0, 0.0, 0.0, 0.0, 0.0, 0.0, 0.0, 0.0, 0.0, 0.0, 0.0, 0.0, 0.0, 0.0, 0.0, 0.0, 0.0, 0.0, 0.0, 0.0, 0.0, 0.0, 0.0, 0.0, 0.0, 0.0, 0.0, 0.0, 0.0, 0.0, 0.0, 0.0, 0.0, 0.0, 0.0, 0.826, 0.8255, 0.0, 0.0, 0.8256, 0.8247, 0.0, 0.0, 0.5247, 0.4165, 0.4172, 0.5409, 0.8272, 0.8277, 0.8286, 0.8286, 0.8288, 0.8272, 0.8304, 0.8247, 0.8278, 0.831, 0.8274, 0.8264, 0.0, 0.0, 0.0, 0.0, 0.0, 0.0, 0.0, 0.0, 0.0, 0.0, 0.0, 0.0, 0.0, 0.0, 0.0, 0.0, 0.0, 0.0, 0.0, 0.0, 0.0, 0.0, 0.0, 0.0, 0.0, 0.0, 0.0, 0.0, 0.0, 0.0, 0.0, 0.0, 0.0, 0.0, 0.0, 0.0, 0.0, 0.0, 0.0, 0.0, 0.0, 0.0, 0.0, 0.0, 0.0, 0.0, 0.0, 0.0, 0.7227, 0.6569, 0.7223, 0.7229, 0.742, 0.742, 0.7431, 0.7718, 0.04534, 0.02394, 0.01687, 0.04341, 0.0, 0.0, 0.0, 0.0, 7.203e-05, 0.001684, 0.001686, 7.339e-05, 7.382e-05, 0.001686, 0.001685, 7.225e-05, 5.545e-05, 5.606e-05, 5.628e-05, 5.552e-05, 3.963e-05, 3.979e-05, 3.996e-05, 3.958e-05]): _vg.add([_i], _w, 'REPLACE')
_vg = ob_circle_006.vertex_groups.new(name='arm.R.001')
for _i, _w in zip([30, 31, 32, 33, 34, 35, 36, 37, 38, 39, 40, 41, 42, 43, 44, 45, 46, 47, 48, 49, 50, 51, 52, 53, 54, 55, 56, 57, 58, 59, 60, 61, 62, 63, 64, 65, 68, 69, 73, 75, 76, 77, 78, 79, 80, 90, 91, 102, 103, 104, 105, 106, 107, 108, 109, 110, 111, 113, 117, 119, 144, 145, 146, 147, 148, 149, 150, 159, 161, 162, 163, 164, 165, 171, 174, 175, 176, 177, 182, 185, 186, 187, 188, 189, 197, 198, 199, 200, 201, 234, 235, 236, 237, 238, 239, 240, 241, 242, 243, 244, 245, 246, 247, 248, 249, 250, 251, 252, 253, 254, 255, 256, 257, 356, 358, 360, 361, 364, 365, 366, 367, 368, 369, 370, 371, 372, 373, 374, 375, 376, 377, 378, 379, 380, 381, 382, 383, 384, 385, 386, 387, 388, 389, 390, 391, 392, 393, 394, 395, 396, 397, 398, 399, 400, 401, 402, 403, 404, 405, 442, 443, 444, 445, 446, 447, 448, 449, 450, 451, 452, 453, 466, 467, 468, 469, 470, 471, 472, 473, 474, 475, 476, 477, 478, 479, 480, 481, 482, 483, 484, 485], [0.0, 0.0, 0.0, 0.0, 0.0, 0.0, 0.0, 0.0, 0.0, 0.0, 0.0, 0.0, 0.0, 0.0, 0.0, 0.0, 0.0, 0.0, 0.0, 0.0, 0.0, 0.0, 0.0, 0.0, 0.0, 0.0, 0.0, 0.0, 0.0, 0.0, 0.0, 0.0, 0.0, 0.0, 0.0, 0.0, 0.0, 0.0, 0.0, 0.0, 0.0, 0.0, 0.0, 0.0, 0.0, 0.0, 0.0, 0.0, 0.0, 0.0, 0.0, 0.0, 0.0, 0.0, 0.0, 0.0, 0.0, 0.0, 0.0, 0.0, 0.0, 0.0, 0.0, 0.0, 0.0, 0.0, 0.0, 0.0, 0.0, 0.0, 0.0, 0.0, 0.0, 0.0, 0.0, 0.0, 0.0, 0.0, 0.0, 0.0, 0.0, 0.0, 0.0, 0.0, 0.0, 0.0, 0.0, 0.0, 0.0, 0.02353, 0.05636, 0.0, 0.0, 0.03651, 0.05306, 0.0, 0.0, 0.3556, 0.3542, 0.3597, 0.3517, 0.279, 0.2839, 0.233, 0.1751, 0.3195, 0.2975, 0.3212, 0.3341, 0.3207, 0.2349, 0.1274, 0.2744, 0.0, 0.0, 0.0, 0.0, 0.0, 0.0, 0.0, 0.0, 0.0, 0.0, 0.0, 0.0, 0.0, 0.0, 0.0, 0.0, 0.0, 0.0, 0.0, 0.0, 0.0, 0.0, 0.0, 0.0, 0.0, 0.0, 0.0, 0.0, 0.0, 0.0, 0.0, 0.0, 0.0, 0.0, 0.0, 0.0, 0.0, 0.0, 0.0, 0.0, 0.0, 0.0, 0.0, 0.0, 0.0, 0.0, 0.001522, 0.001568, 0.001488, 0.001518, 0.001611, 0.001605, 0.001706, 0.001561, 0.001397, 0.003811, 0.00242, 0.001365, 0.0, 0.0, 0.0, 0.0, 0.0, 0.01155, 0.01153, 0.0, 0.0, 0.01151, 0.01153, 0.0, 0.0, 0.0, 0.0, 0.0, 0.0, 0.0, 0.0, 0.0]): _vg.add([_i], _w, 'REPLACE')
_vg = ob_circle_006.vertex_groups.new(name='arms.R.001')
for _i, _w in zip([234, 235, 236, 237, 238, 239, 240, 241, 242, 243, 244, 245, 246, 247, 248, 249, 250, 251, 252, 253, 254, 255, 256, 257, 442, 443, 444, 445, 446, 447, 448, 449, 450, 451, 452, 453, 466, 467, 468, 469, 470, 471, 472, 473, 474, 475, 476, 477, 478, 479, 480, 481, 482, 483, 484, 485], [0.6639, 0.6649, 0.1141, 0.1151, 0.6638, 0.665, 0.1151, 0.1142, 0.5638, 0.5652, 0.5557, 0.5591, 0.6275, 0.6203, 0.604, 0.6163, 0.6004, 0.5968, 0.5862, 0.5726, 0.5787, 0.5819, 0.6046, 0.5948, 0.389, 0.39, 0.3894, 0.3896, 0.5265, 0.5273, 0.5274, 0.5266, 0.2525, 0.2523, 0.2516, 0.2519, 0.1838, 0.1837, 0.1829, 0.183, 0.1838, 0.1838, 0.183, 0.183, 0.1837, 0.1837, 0.1829, 0.1829, 0.1494, 0.1486, 0.1494, 0.1485, 0.1323, 0.1314, 0.1323, 0.1313]): _vg.add([_i], _w, 'REPLACE')
_vg = ob_circle_006.vertex_groups.new(name='arms.L')
for _i, _w in zip([260, 261, 264, 265, 430, 431, 432, 433, 434, 435, 436, 437, 438, 439, 440, 441, 454, 455, 456, 457, 458, 459, 460, 461, 462, 463, 464, 465], [1.0, 1.0, 1.0, 1.0, 0.7701, 0.7438, 0.8475, 0.79, 0.07196, 0.06278, 0.08512, 0.03164, 0.9768, 0.9933, 0.9825, 0.9861, 0.9999, 1.0, 0.9999, 1.0, 1.0, 1.0, 1.0, 1.0, 0.9999, 0.9999, 0.9998, 1.0]): _vg.add([_i], _w, 'REPLACE')
_vg = ob_circle_006.vertex_groups.new(name='arm.L')
for _i, _w in zip([258, 259, 262, 263, 270, 271, 272, 273, 274, 275, 276, 277, 278, 279, 280, 281, 430, 431, 432, 433, 434, 435, 436, 437], [0.9293, 0.9159, 0.9629, 0.9392, 0.3078, 0.2523, 0.1858, 0.2804, 0.1083, 0.07635, 0.07049, 0.02667, 0.08254, 0.1152, 0.1912, 0.1328, 0.2297, 0.256, 0.1524, 0.2099, 0.9273, 0.9366, 0.9138, 0.9589]): _vg.add([_i], _w, 'REPLACE')
_vg = ob_circle_006.vertex_groups.new(name='arm.L.001')
for _i, _w in zip([258, 259, 262, 263, 266, 267, 268, 269, 270, 271, 272, 273, 274, 275, 276, 277, 278, 279, 280, 281], [0.06996, 0.083, 0.02374, 0.06021, 0.9878, 0.9819, 0.9893, 0.9957, 0.6919, 0.7475, 0.8141, 0.7193, 0.8916, 0.9236, 0.9295, 0.9616, 0.9174, 0.8847, 0.8087, 0.8671]): _vg.add([_i], _w, 'REPLACE')
_vg = ob_circle_006.vertex_groups.new(name='leg1.L')
for _i, _w in zip([204, 205, 208, 209, 406, 407, 408, 409, 418, 419, 420, 421, 422, 423, 424, 425], [0.9896, 0.9891, 0.9896, 0.9898, 0.2822, 0.2893, 0.2602, 0.2694, 0.9156, 0.928, 0.9192, 0.9237, 0.04152, 0.03137, 0.04762, 0.02463]): _vg.add([_i], _w, 'REPLACE')
_vg = ob_circle_006.vertex_groups.new(name='leg2.L')
for _i, _w in zip([202, 203, 206, 207, 210, 211, 212, 213, 406, 407, 408, 409, 418, 419, 420, 421, 422, 423, 424, 425], [0.8593, 0.07101, 0.8792, 0.06744, 0.2056, 0.01406, 0.1991, 0.01365, 0.7154, 0.7024, 0.738, 0.7237, 0.08351, 0.0718, 0.08047, 0.07562, 0.9467, 0.9316, 0.92, 0.9568]): _vg.add([_i], _w, 'REPLACE')
_vg = ob_circle_006.vertex_groups.new(name='foot.L')
for _i, _w in zip([202, 203, 206, 207, 210, 211, 212, 213, 214, 215, 216, 217, 423, 424], [0.1372, 0.9155, 0.1179, 0.9184, 0.7749, 0.9085, 0.7817, 0.9052, 0.05722, 0.1639, 0.05558, 0.08244, 0.004534, 0.01146]): _vg.add([_i], _w, 'REPLACE')
_vg = ob_circle_006.vertex_groups.new(name='toes.L')
for _i, _w in zip([211, 213, 214, 215, 216, 217], [0.05934, 0.06289, 0.9394, 0.8252, 0.942, 0.9137]): _vg.add([_i], _w, 'REPLACE')
_vg = ob_circle_006.vertex_groups.new(name='leg1.R')
for _i, _w in zip([220, 221, 224, 225, 410, 411, 412, 413, 414, 415, 416, 417, 426, 427, 428, 429], [0.9904, 0.9897, 0.9899, 0.9899, 0.259, 0.2756, 0.2703, 0.285, 0.9183, 0.9209, 0.9259, 0.9138, 0.02715, 0.04844, 0.04027, 0.03595]): _vg.add([_i], _w, 'REPLACE')
_vg = ob_circle_006.vertex_groups.new(name='leg2.R')
for _i, _w in zip([218, 219, 222, 223, 226, 227, 228, 229, 410, 411, 412, 413, 414, 415, 416, 417, 426, 427, 428, 429], [0.8794, 0.06991, 0.8686, 0.07096, 0.2075, 0.0124, 0.1981, 0.01399, 0.7391, 0.7166, 0.7274, 0.7065, 0.08088, 0.07875, 0.07381, 0.08522, 0.9555, 0.92, 0.9258, 0.9502]): _vg.add([_i], _w, 'REPLACE')
_vg = ob_circle_006.vertex_groups.new(name='foot.R')
for _i, _w in zip([218, 219, 222, 223, 226, 227, 228, 229, 230, 231, 232, 233, 427, 428], [0.1178, 0.9172, 0.128, 0.9139, 0.7737, 0.9111, 0.7828, 0.9053, 0.06124, 0.1631, 0.05878, 0.07966, 0.01071, 0.007428]): _vg.add([_i], _w, 'REPLACE')
_vg = ob_circle_006.vertex_groups.new(name='toes.R')
for _i, _w in zip([227, 229, 230, 231, 232, 233], [0.05764, 0.06258, 0.9351, 0.8263, 0.9386, 0.9167]): _vg.add([_i], _w, 'REPLACE')
_m = ob_circle_006.modifiers.new('Armature', 'ARMATURE')
_m.object = ob_armature

# ---- collection membership
col_collection_1.objects.link(ob_lamp)
col_collection_1.objects.link(ob_camera)
col_collection_1.objects.link(ob_armature)
col_collection_1.objects.link(ob_circle_006)

# ---- scene / render settings (as saved in the file)
scene.camera = ob_camera
scene.frame_start = 1; scene.frame_end = 107; scene.frame_set(0)
scene.render.engine = 'BLENDER_EEVEE_NEXT'
scene.render.resolution_percentage = 50
scene.render.dither_intensity = 0.0
scene.cycles.use_denoising = False
scene.cycles.samples = 128
scene.cycles.sampling_pattern = 'TABULATED_SOBOL'
scene.cycles.use_adaptive_sampling = False
scene.cycles.use_light_tree = False
scene.cycles.blur_glossy = 0.0
scene.cycles.sample_clamp_indirect = 0.0
scene.view_settings.view_transform = 'Standard'
bpy.context.view_layer.update()
